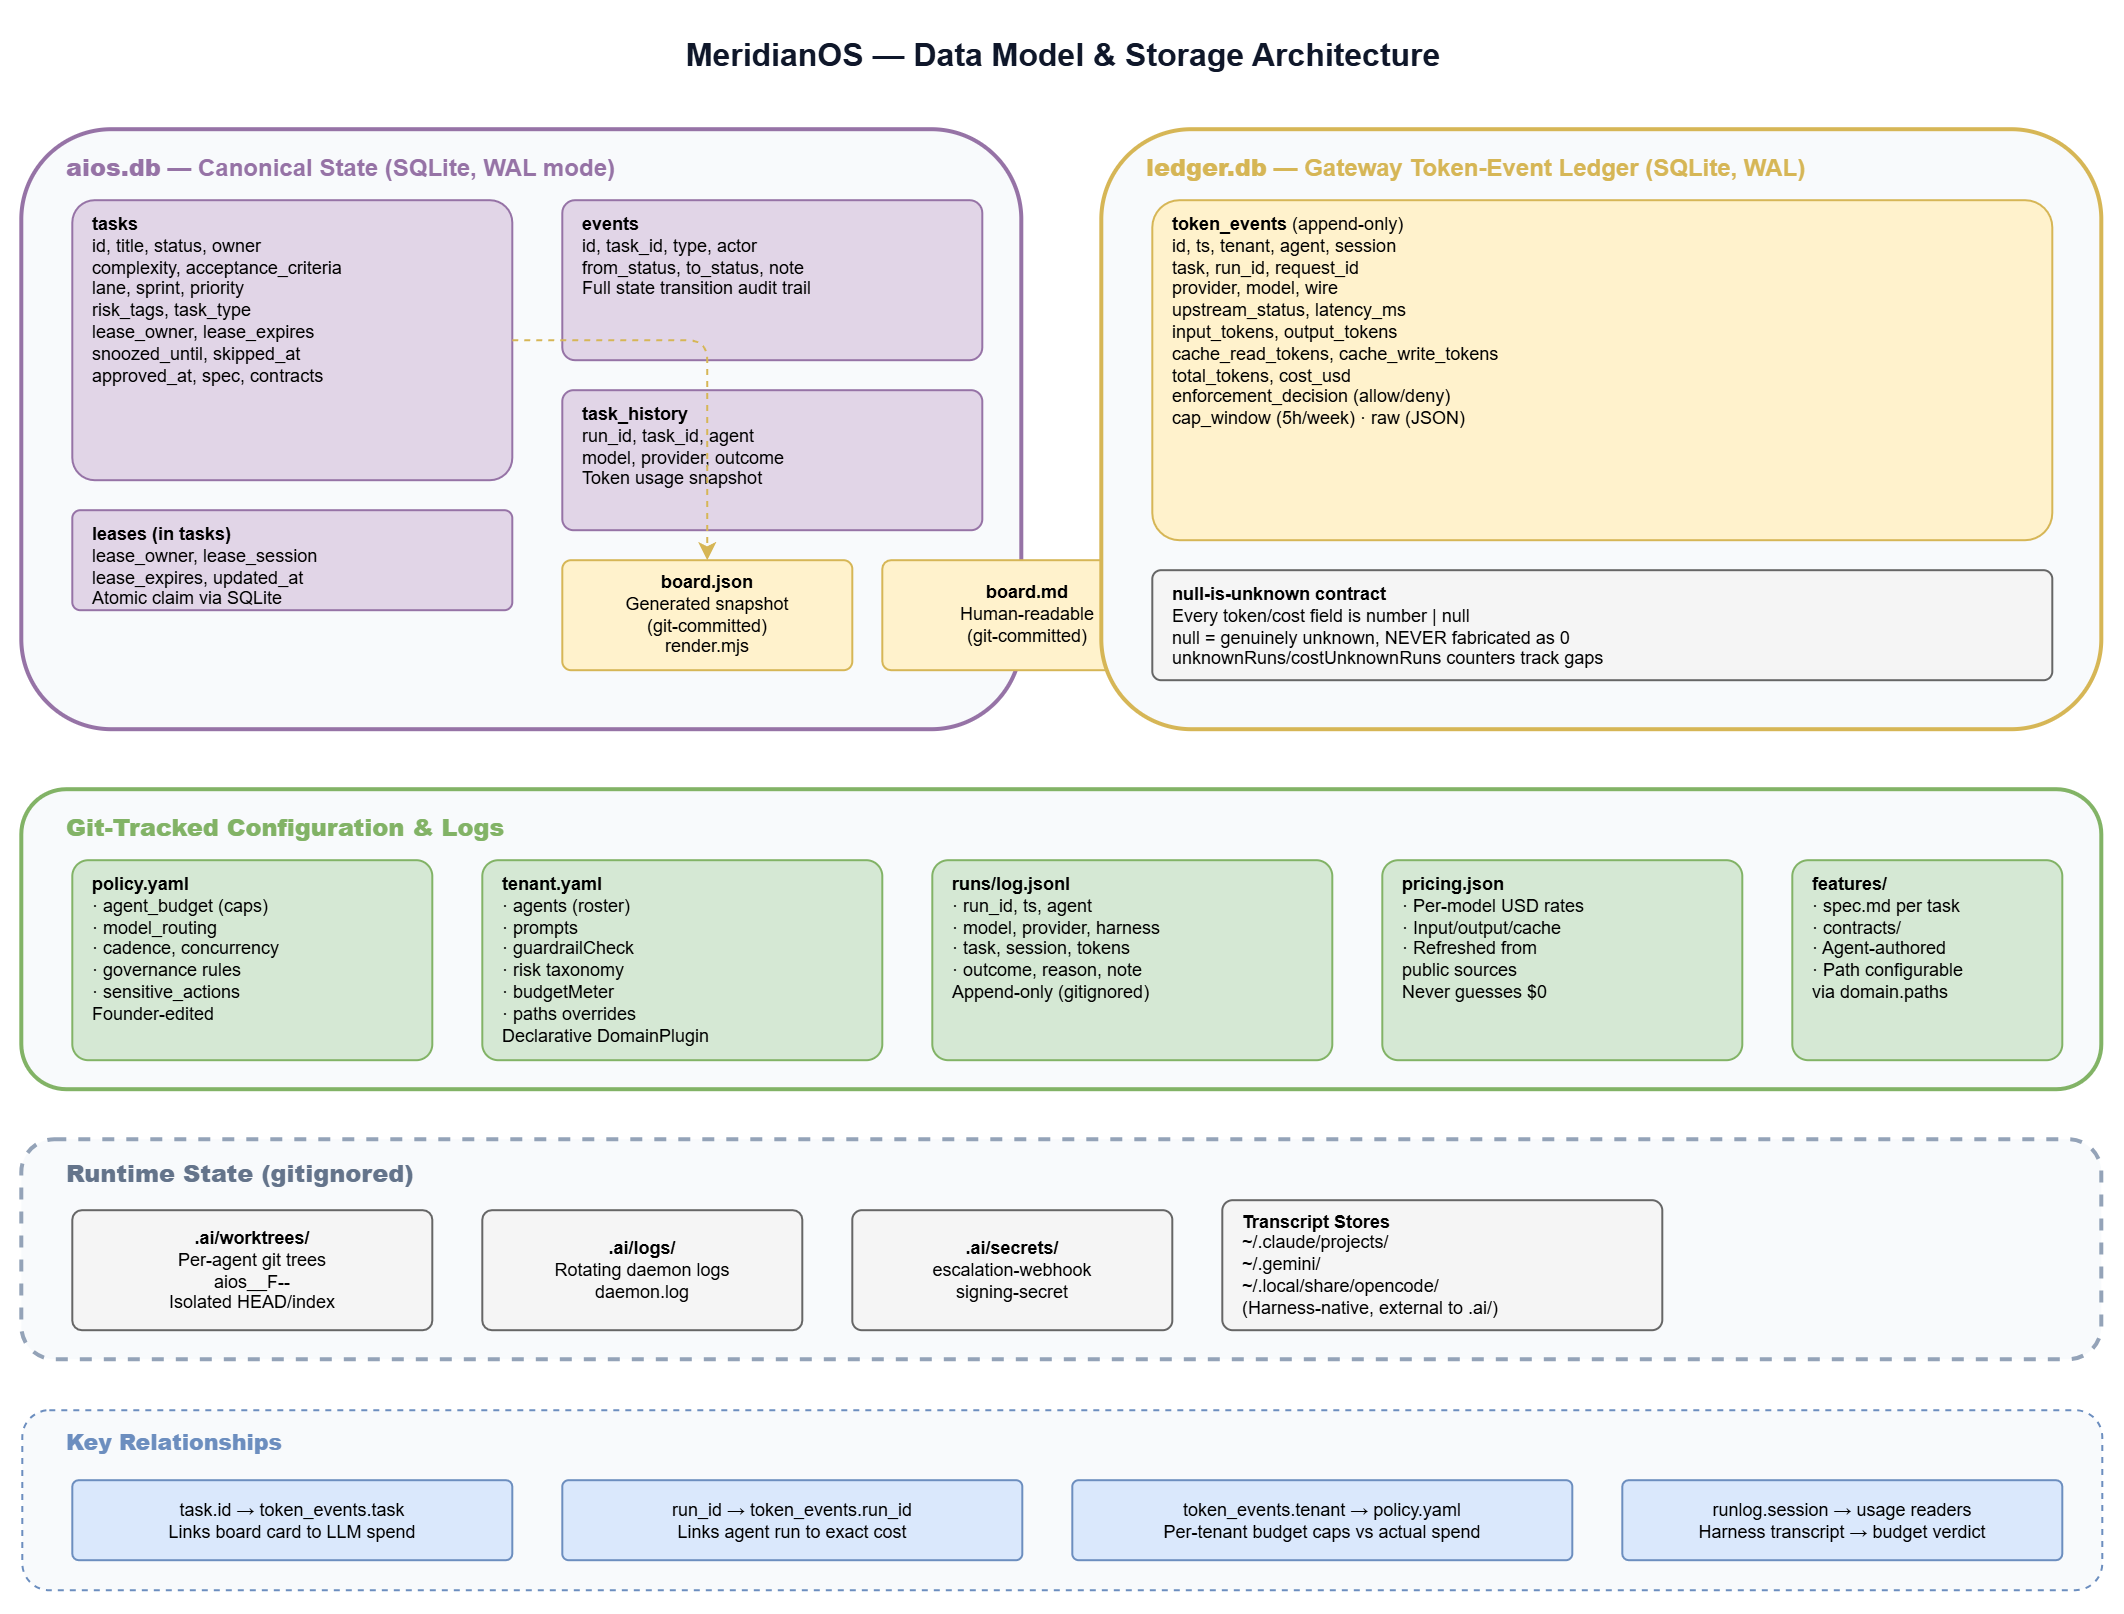

The diagram above was exported from draw.io. Its source (the exported page's mxGraphModel, read from the mxfile embedded in the PNG):
<mxGraphModel dx="1046" dy="915" grid="1" gridSize="10" guides="1" tooltips="1" connect="1" arrows="1" fold="1" page="1" pageScale="1" pageWidth="1100" pageHeight="950" math="0" shadow="0">
  <root>
    <mxCell id="0" />
    <mxCell id="1" parent="0" />
    <mxCell id="title" parent="1" style="text;html=1;strokeColor=none;fillColor=none;align=center;verticalAlign=middle;fontSize=16;fontStyle=1;fontColor=#0f172a;" value="MeridianOS — Data Model &amp; Storage Architecture" vertex="1">
      <mxGeometry height="35" width="600" x="250" y="15" as="geometry" />
    </mxCell>
    <mxCell id="statebox" parent="1" style="rounded=1;whiteSpace=wrap;html=1;fillColor=#f8fafc;strokeColor=#9673a6;strokeWidth=2;" value="" vertex="1">
      <mxGeometry height="300" width="500" x="30" y="70" as="geometry" />
    </mxCell>
    <mxCell id="statelabel" parent="1" style="text;html=1;strokeColor=none;fillColor=none;fontSize=12;fontColor=#9673a6;fontStyle=1;" value="&lt;b&gt;aios.db&lt;/b&gt; — Canonical State (SQLite, WAL mode)" vertex="1">
      <mxGeometry height="20" width="400" x="50" y="75" as="geometry" />
    </mxCell>
    <mxCell id="tasks" parent="1" style="rounded=1;whiteSpace=wrap;html=1;fillColor=#e1d5e7;strokeColor=#9673a6;strokeWidth=1;arcSize=8;fontSize=9;align=left;spacingLeft=8;verticalAlign=top;" value="&lt;b&gt;tasks&lt;/b&gt;&lt;br&gt;id, title, status, owner&lt;br&gt;complexity, acceptance_criteria&lt;br&gt;lane, sprint, priority&lt;br&gt;risk_tags, task_type&lt;br&gt;lease_owner, lease_expires&lt;br&gt;snoozed_until, skipped_at&lt;br&gt;approved_at, spec, contracts" vertex="1">
      <mxGeometry height="140" width="220" x="55" y="105" as="geometry" />
    </mxCell>
    <mxCell id="leases" parent="1" style="rounded=1;whiteSpace=wrap;html=1;fillColor=#e1d5e7;strokeColor=#9673a6;strokeWidth=1;arcSize=8;fontSize=9;align=left;spacingLeft=8;verticalAlign=top;" value="&lt;b&gt;leases (in tasks)&lt;/b&gt;&lt;br&gt;lease_owner, lease_session&lt;br&gt;lease_expires, updated_at&lt;br&gt;Atomic claim via SQLite" vertex="1">
      <mxGeometry height="50" width="220" x="55" y="260" as="geometry" />
    </mxCell>
    <mxCell id="events" parent="1" style="rounded=1;whiteSpace=wrap;html=1;fillColor=#e1d5e7;strokeColor=#9673a6;strokeWidth=1;arcSize=8;fontSize=9;align=left;spacingLeft=8;verticalAlign=top;" value="&lt;b&gt;events&lt;/b&gt;&lt;br&gt;id, task_id, type, actor&lt;br&gt;from_status, to_status, note&lt;br&gt;Full state transition audit trail" vertex="1">
      <mxGeometry height="80" width="210" x="300" y="105" as="geometry" />
    </mxCell>
    <mxCell id="history" parent="1" style="rounded=1;whiteSpace=wrap;html=1;fillColor=#e1d5e7;strokeColor=#9673a6;strokeWidth=1;arcSize=8;fontSize=9;align=left;spacingLeft=8;verticalAlign=top;" value="&lt;b&gt;task_history&lt;/b&gt;&lt;br&gt;run_id, task_id, agent&lt;br&gt;model, provider, outcome&lt;br&gt;Token usage snapshot" vertex="1">
      <mxGeometry height="70" width="210" x="300" y="200" as="geometry" />
    </mxCell>
    <mxCell id="boardjson" parent="1" style="rounded=1;whiteSpace=wrap;html=1;fillColor=#fff2cc;strokeColor=#d6b656;strokeWidth=1;arcSize=8;fontSize=9;" value="&lt;b&gt;board.json&lt;/b&gt;&lt;br&gt;Generated snapshot&lt;br&gt;(git-committed)&lt;br&gt;render.mjs" vertex="1">
      <mxGeometry height="55" width="145" x="300" y="285" as="geometry" />
    </mxCell>
    <mxCell id="boardmd" parent="1" style="rounded=1;whiteSpace=wrap;html=1;fillColor=#fff2cc;strokeColor=#d6b656;strokeWidth=1;arcSize=8;fontSize=9;" value="&lt;b&gt;board.md&lt;/b&gt;&lt;br&gt;Human-readable&lt;br&gt;(git-committed)" vertex="1">
      <mxGeometry height="55" width="145" x="460" y="285" as="geometry" />
    </mxCell>
    <mxCell id="ObhSZSotTI9vd1P9w9pE-1" edge="1" parent="1" source="tasks" style="edgeStyle=orthogonalEdgeStyle;rounded=1;strokeColor=#d6b656;strokeWidth=1;html=1;dashed=1;" target="boardjson">
      <mxGeometry relative="1" as="geometry" />
    </mxCell>
    <mxCell id="ledgerbox" parent="1" style="rounded=1;whiteSpace=wrap;html=1;fillColor=#f8fafc;strokeColor=#d6b656;strokeWidth=2;" value="" vertex="1">
      <mxGeometry height="300" width="500" x="570" y="70" as="geometry" />
    </mxCell>
    <mxCell id="ledgerlabel" parent="1" style="text;html=1;strokeColor=none;fillColor=none;fontSize=12;fontColor=#d6b656;fontStyle=1;" value="&lt;b&gt;ledger.db&lt;/b&gt; — Gateway Token-Event Ledger (SQLite, WAL)" vertex="1">
      <mxGeometry height="20" width="450" x="590" y="75" as="geometry" />
    </mxCell>
    <mxCell id="tokenevents" parent="1" style="rounded=1;whiteSpace=wrap;html=1;fillColor=#fff2cc;strokeColor=#d6b656;strokeWidth=1;arcSize=8;fontSize=9;align=left;spacingLeft=8;verticalAlign=top;" value="&lt;b&gt;token_events&lt;/b&gt; (append-only)&lt;br&gt;id, ts, tenant, agent, session&lt;br&gt;task, run_id, request_id&lt;br&gt;provider, model, wire&lt;br&gt;upstream_status, latency_ms&lt;br&gt;input_tokens, output_tokens&lt;br&gt;cache_read_tokens, cache_write_tokens&lt;br&gt;total_tokens, cost_usd&lt;br&gt;enforcement_decision (allow/deny)&lt;br&gt;cap_window (5h/week) · raw (JSON)" vertex="1">
      <mxGeometry height="170" width="450" x="595" y="105" as="geometry" />
    </mxCell>
    <mxCell id="nullrule" parent="1" style="rounded=1;whiteSpace=wrap;html=1;fillColor=#f5f5f5;strokeColor=#666666;strokeWidth=1;arcSize=8;fontSize=9;align=left;spacingLeft=8;verticalAlign=top;" value="&lt;b&gt;null-is-unknown contract&lt;/b&gt;&lt;br&gt;Every token/cost field is number | null&lt;br&gt;null = genuinely unknown, NEVER fabricated as 0&lt;br&gt;unknownRuns/costUnknownRuns counters track gaps" vertex="1">
      <mxGeometry height="55" width="450" x="595" y="290" as="geometry" />
    </mxCell>
    <mxCell id="filesbox" parent="1" style="rounded=1;whiteSpace=wrap;html=1;fillColor=#f8fafc;strokeColor=#82b366;strokeWidth=2;" value="" vertex="1">
      <mxGeometry height="150" width="1040" x="30" y="400" as="geometry" />
    </mxCell>
    <mxCell id="fileslabel" parent="1" style="text;html=1;strokeColor=none;fillColor=none;fontSize=12;fontColor=#82b366;fontStyle=1;" value="&lt;b&gt;Git-Tracked Configuration &amp; Logs&lt;/b&gt;" vertex="1">
      <mxGeometry height="20" width="300" x="50" y="405" as="geometry" />
    </mxCell>
    <mxCell id="policy" parent="1" style="rounded=1;whiteSpace=wrap;html=1;fillColor=#d5e8d4;strokeColor=#82b366;strokeWidth=1;arcSize=8;fontSize=9;align=left;spacingLeft=8;verticalAlign=top;" value="&lt;b&gt;policy.yaml&lt;/b&gt;&lt;br&gt;· agent_budget (caps)&lt;br&gt;· model_routing&lt;br&gt;· cadence, concurrency&lt;br&gt;· governance rules&lt;br&gt;· sensitive_actions&lt;br&gt;Founder-edited" vertex="1">
      <mxGeometry height="100" width="180" x="55" y="435" as="geometry" />
    </mxCell>
    <mxCell id="tenant" parent="1" style="rounded=1;whiteSpace=wrap;html=1;fillColor=#d5e8d4;strokeColor=#82b366;strokeWidth=1;arcSize=8;fontSize=9;align=left;spacingLeft=8;verticalAlign=top;" value="&lt;b&gt;tenant.yaml&lt;/b&gt;&lt;br&gt;· agents (roster)&lt;br&gt;· prompts&lt;br&gt;· guardrailCheck&lt;br&gt;· risk taxonomy&lt;br&gt;· budgetMeter&lt;br&gt;· paths overrides&lt;br&gt;Declarative DomainPlugin" vertex="1">
      <mxGeometry height="100" width="200" x="260" y="435" as="geometry" />
    </mxCell>
    <mxCell id="runlog" parent="1" style="rounded=1;whiteSpace=wrap;html=1;fillColor=#d5e8d4;strokeColor=#82b366;strokeWidth=1;arcSize=8;fontSize=9;align=left;spacingLeft=8;verticalAlign=top;" value="&lt;b&gt;runs/log.jsonl&lt;/b&gt;&lt;br&gt;· run_id, ts, agent&lt;br&gt;· model, provider, harness&lt;br&gt;· task, session, tokens&lt;br&gt;· outcome, reason, note&lt;br&gt;Append-only (gitignored)" vertex="1">
      <mxGeometry height="100" width="200" x="485" y="435" as="geometry" />
    </mxCell>
    <mxCell id="pricing" parent="1" style="rounded=1;whiteSpace=wrap;html=1;fillColor=#d5e8d4;strokeColor=#82b366;strokeWidth=1;arcSize=8;fontSize=9;align=left;spacingLeft=8;verticalAlign=top;" value="&lt;b&gt;pricing.json&lt;/b&gt;&lt;br&gt;· Per-model USD rates&lt;br&gt;· Input/output/cache&lt;br&gt;· Refreshed from&lt;br&gt;  public sources&lt;br&gt;Never guesses $0" vertex="1">
      <mxGeometry height="100" width="180" x="710" y="435" as="geometry" />
    </mxCell>
    <mxCell id="features" parent="1" style="rounded=1;whiteSpace=wrap;html=1;fillColor=#d5e8d4;strokeColor=#82b366;strokeWidth=1;arcSize=8;fontSize=9;align=left;spacingLeft=8;verticalAlign=top;" value="&lt;b&gt;features/&lt;/b&gt;&lt;br&gt;· spec.md per task&lt;br&gt;· contracts/&lt;br&gt;· Agent-authored&lt;br&gt;· Path configurable&lt;br&gt;  via domain.paths" vertex="1">
      <mxGeometry height="100" width="135" x="915" y="435" as="geometry" />
    </mxCell>
    <mxCell id="runtimebox" parent="1" style="rounded=1;whiteSpace=wrap;html=1;fillColor=#f8fafc;strokeColor=#94a3b8;strokeWidth=2;dashed=1;" value="" vertex="1">
      <mxGeometry height="110" width="1040" x="30" y="575" as="geometry" />
    </mxCell>
    <mxCell id="runtimelabel" parent="1" style="text;html=1;strokeColor=none;fillColor=none;fontSize=12;fontColor=#64748b;fontStyle=1;" value="&lt;b&gt;Runtime State (gitignored)&lt;/b&gt;" vertex="1">
      <mxGeometry height="20" width="250" x="50" y="578" as="geometry" />
    </mxCell>
    <mxCell id="worktrees2" parent="1" style="rounded=1;whiteSpace=wrap;html=1;fillColor=#f5f5f5;strokeColor=#666666;strokeWidth=1;arcSize=8;fontSize=9;" value="&lt;b&gt;.ai/worktrees/&lt;/b&gt;&lt;br&gt;Per-agent git trees&lt;br&gt;aios__F-&lt;task&gt;-&lt;hash&gt;&lt;br&gt;Isolated HEAD/index" vertex="1">
      <mxGeometry height="60" width="180" x="55" y="610" as="geometry" />
    </mxCell>
    <mxCell id="logs" parent="1" style="rounded=1;whiteSpace=wrap;html=1;fillColor=#f5f5f5;strokeColor=#666666;strokeWidth=1;arcSize=8;fontSize=9;" value="&lt;b&gt;.ai/logs/&lt;/b&gt;&lt;br&gt;Rotating daemon logs&lt;br&gt;daemon.log" vertex="1">
      <mxGeometry height="60" width="160" x="260" y="610" as="geometry" />
    </mxCell>
    <mxCell id="secrets" parent="1" style="rounded=1;whiteSpace=wrap;html=1;fillColor=#f5f5f5;strokeColor=#666666;strokeWidth=1;arcSize=8;fontSize=9;" value="&lt;b&gt;.ai/secrets/&lt;/b&gt;&lt;br&gt;escalation-webhook&lt;br&gt;signing-secret" vertex="1">
      <mxGeometry height="60" width="160" x="445" y="610" as="geometry" />
    </mxCell>
    <mxCell id="transcripts" parent="1" style="rounded=1;whiteSpace=wrap;html=1;fillColor=#f5f5f5;strokeColor=#666666;strokeWidth=1;arcSize=8;fontSize=9;align=left;spacingLeft=8;" value="&lt;b&gt;Transcript Stores&lt;/b&gt;&lt;br&gt;~/.claude/projects/&lt;br&gt;~/.gemini/&lt;br&gt;~/.local/share/opencode/&lt;br&gt;(Harness-native, external to .ai/)" vertex="1">
      <mxGeometry height="65" width="220" x="630" y="605" as="geometry" />
    </mxCell>
    <mxCell id="relbox" parent="1" style="rounded=1;whiteSpace=wrap;html=1;fillColor=#f8fafc;strokeColor=#6c8ebf;strokeWidth=1;dashed=1;" value="" vertex="1">
      <mxGeometry height="90" width="1040" x="30" y="710" as="geometry" />
    </mxCell>
    <mxCell id="rellabel" parent="1" style="text;html=1;strokeColor=none;fillColor=none;fontSize=11;fontColor=#6c8ebf;fontStyle=1;" value="&lt;b&gt;Key Relationships&lt;/b&gt;" vertex="1">
      <mxGeometry height="20" width="160" x="50" y="712" as="geometry" />
    </mxCell>
    <mxCell id="rel1" parent="1" style="rounded=1;whiteSpace=wrap;html=1;fillColor=#dae8fc;strokeColor=#6c8ebf;strokeWidth=1;arcSize=8;fontSize=9;" value="task.id → token_events.task&lt;br&gt;Links board card to LLM spend" vertex="1">
      <mxGeometry height="40" width="220" x="55" y="745" as="geometry" />
    </mxCell>
    <mxCell id="rel2" parent="1" style="rounded=1;whiteSpace=wrap;html=1;fillColor=#dae8fc;strokeColor=#6c8ebf;strokeWidth=1;arcSize=8;fontSize=9;" value="run_id → token_events.run_id&lt;br&gt;Links agent run to exact cost" vertex="1">
      <mxGeometry height="40" width="230" x="300" y="745" as="geometry" />
    </mxCell>
    <mxCell id="rel3" parent="1" style="rounded=1;whiteSpace=wrap;html=1;fillColor=#dae8fc;strokeColor=#6c8ebf;strokeWidth=1;arcSize=8;fontSize=9;" value="token_events.tenant → policy.yaml&lt;br&gt;Per-tenant budget caps vs actual spend" vertex="1">
      <mxGeometry height="40" width="250" x="555" y="745" as="geometry" />
    </mxCell>
    <mxCell id="rel4" parent="1" style="rounded=1;whiteSpace=wrap;html=1;fillColor=#dae8fc;strokeColor=#6c8ebf;strokeWidth=1;arcSize=8;fontSize=9;" value="runlog.session → usage readers&lt;br&gt;Harness transcript → budget verdict" vertex="1">
      <mxGeometry height="40" width="220" x="830" y="745" as="geometry" />
    </mxCell>
  </root>
</mxGraphModel>